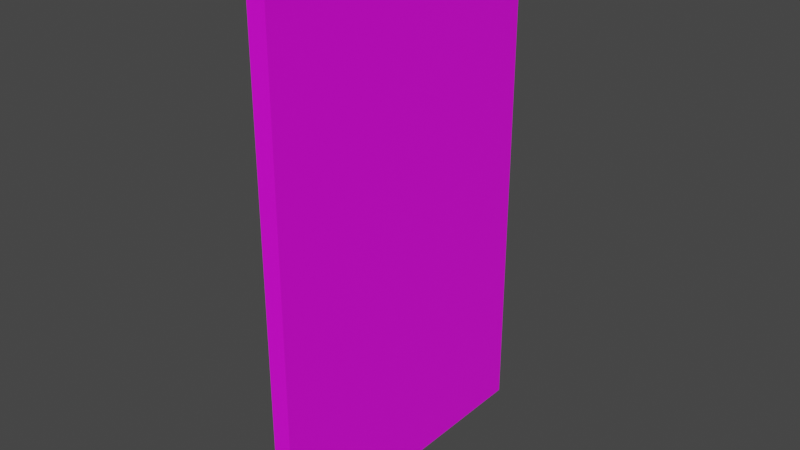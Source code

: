 # Source: wall.blend  (saved by Blender 2.83.18; exported with 4.5.12 LTS)
import bpy
from mathutils import Matrix  # noqa: F401  (used for matrix-valued properties, if any)

bpy.ops.wm.read_factory_settings(use_empty=True)
scene = bpy.context.scene
scene.name = 'Scene'

# ---- collections
col_collection = bpy.data.collections.new('Collection'); scene.collection.children.link(col_collection)

# ---- images (referenced by path relative to the original .blend; pixels are not part of the script)
import os
ASSET_DIR = os.environ.get("B2B_ASSET_DIR", "")  # directory of the original .blend (textures are referenced by path, not embedded)
HERE = os.path.dirname(os.path.abspath(__file__))  # packed textures are extracted next to this script under _unpacked/

def load_image(name, relpath, width, height, colorspace="sRGB"):
    """Load a texture the original file referenced (path relative to the .blend, or extracted next to this script)."""
    p = next((c for c in (os.path.join(HERE, relpath), os.path.join(ASSET_DIR, relpath)) if relpath and os.path.exists(c)), "")
    if p:
        img = bpy.data.images.load(p, check_existing=True)
        img.name = name
    else:  # same state as the original file: an image datablock whose file is absent (Cycles renders it pink)
        img = bpy.data.images.new(name, width, height)
        img.source = "FILE"
        img.filepath = "//" + (relpath or name)
    img.colorspace_settings.name = colorspace
    return img
img_wall_uv1_png = load_image('Wall_UV1.png', 'UV/Wall_UV1.png', 1024, 1024, 'sRGB')

# ---- materials (node trees are filled in below, after node groups)
mat_wall = bpy.data.materials.new('Wall')
mat_wall.use_transparent_shadow = False

# ---- material node trees
mat_wall.use_nodes = True; mat_wall.node_tree.nodes.clear()
_N = mat_wall.node_tree.nodes; _L = mat_wall.node_tree.links
n0 = _N.new('ShaderNodeBsdfPrincipled'); n0.name = 'Principled BSDF'; n0.location = (10, 300)
n0.distribution = 'GGX'
n0.subsurface_method = 'BURLEY'
n0.inputs[3].default_value = 1.45
n0.inputs[27].default_value = (0.0, 0.0, 0.0, 1.0)
n0.inputs[28].default_value = 1.0
n1 = _N.new('ShaderNodeOutputMaterial'); n1.name = 'Material Output'; n1.location = (300, 300)
n2 = _N.new('ShaderNodeTexImage'); n2.name = 'Image Texture'; n2.location = (-280, 280)
n2.image = img_wall_uv1_png
_L.new(n0.outputs[0], n1.inputs[0])
_L.new(n2.outputs[0], n0.inputs[0])
n1.is_active_output = True

# ---- world
world_world = bpy.data.worlds.new('World'); scene.world = world_world
world_world.use_nodes = True; world_world.node_tree.nodes.clear()
_N = world_world.node_tree.nodes; _L = world_world.node_tree.links
n0 = _N.new('ShaderNodeOutputWorld'); n0.name = 'World Output'; n0.location = (300, 300)
n1 = _N.new('ShaderNodeBackground'); n1.name = 'Background'; n1.location = (10, 300)
n1.inputs[0].default_value = (0.05088, 0.05088, 0.05088, 1.0)
_L.new(n1.outputs[0], n0.inputs[0])
n0.is_active_output = True
world_world.color = (0.05088, 0.05088, 0.05088)
world_world.use_sun_shadow = False
world_world.sun_shadow_jitter_overblur = 0.0

# ---- meshes
me_cube_001 = bpy.data.meshes.new('Cube.001')
me_cube_001.from_pydata([(-1.0, -1.0, -1.0), (-1.0, -1.0, 1.0), (-1.0, 1.0, -1.0), (-1.0, 1.0, 1.0), (1.0, -1.0, -1.0), (1.0, -1.0, 1.0), (1.0, 1.0, -1.0), (1.0, 1.0, 1.0)], [], [(0, 1, 3, 2), (2, 3, 7, 6), (6, 7, 5, 4), (4, 5, 1, 0), (2, 6, 4, 0), (7, 3, 1, 5)])
_uv = me_cube_001.uv_layers.new(name='UVMap')
_uv.uv.foreach_set('vector', [0.2189, 0.06321, 0.2189, 0.9328, 0.1844, 0.9328, 0.1844, 0.06321, 0.7757, 0.0631, 0.7757, 0.9332, 0.2193, 0.9332, 0.2193, 0.0631, 0.8091, 0.06321, 0.8091, 0.9328, 0.7746, 0.9328, 0.7746, 0.06321, 0.7746, 0.06321, 0.7746, 0.9328, 0.2189, 0.9328, 0.2189, 0.06321, 0.2189, 0.02736, 0.7746, 0.02736, 0.7746, 0.06321, 0.2189, 0.06321, 0.7746, 0.9687, 0.2189, 0.9687, 0.2189, 0.9328, 0.7746, 0.9328])
me_cube_001.materials.append(mat_wall)
me_cube_001.use_remesh_fix_poles = True
me_cube_001.use_remesh_preserve_attributes = False
me_cube_001.use_mirror_vertex_groups = False
me_cube_001.update()

# ---- objects
ob_cube_003 = bpy.data.objects.new('Cube.003', me_cube_001)

# ---- transforms, parenting, visibility, modifiers, constraints
ob_cube_003.location = (0.0, 0.0, 0.0)
ob_cube_003.rotation_euler = (0.0, -0.0, 1.571)
ob_cube_003.scale = (1.559, 0.09183, 2.581)
ob_cube_003.lineart.crease_threshold = 0.0

# ---- collection membership
col_collection.objects.link(ob_cube_003)

# ---- scene / render settings (as saved in the file)
scene.frame_start = 1; scene.frame_end = 250; scene.frame_set(1)
scene.render.engine = 'BLENDER_EEVEE_NEXT'
scene.cycles.use_denoising = False
scene.cycles.samples = 128
scene.cycles.sampling_pattern = 'TABULATED_SOBOL'
scene.cycles.use_adaptive_sampling = False
scene.cycles.use_light_tree = False
scene.view_settings.view_transform = 'Filmic'
bpy.context.view_layer.update()

# ---- added for rendering (the .blend has no active camera and no usable light): camera, sun
cam_auto = bpy.data.cameras.new('AutoCamera')
cam_auto.lens = 50.0
cam_auto.sensor_width = 36.0
cam_auto.clip_end = 1000.0
ob_auto_camera = bpy.data.objects.new('AutoCamera', cam_auto)
scene.collection.objects.link(ob_auto_camera)
ob_auto_camera.location = (5.5828, -6.69936, 4.46624)
ob_auto_camera.rotation_euler = (1.09748, -7.21219e-08, 0.694738)
scene.camera = ob_auto_camera
light_auto_sun = bpy.data.lights.new('AutoSun', 'SUN')
light_auto_sun.energy = 3.0
light_auto_sun.angle = 0.0523599
ob_auto_sun = bpy.data.objects.new('AutoSun', light_auto_sun)
scene.collection.objects.link(ob_auto_sun)
ob_auto_sun.rotation_euler = (0.872665, 0.174533, 0.523599)
bpy.context.view_layer.update()
